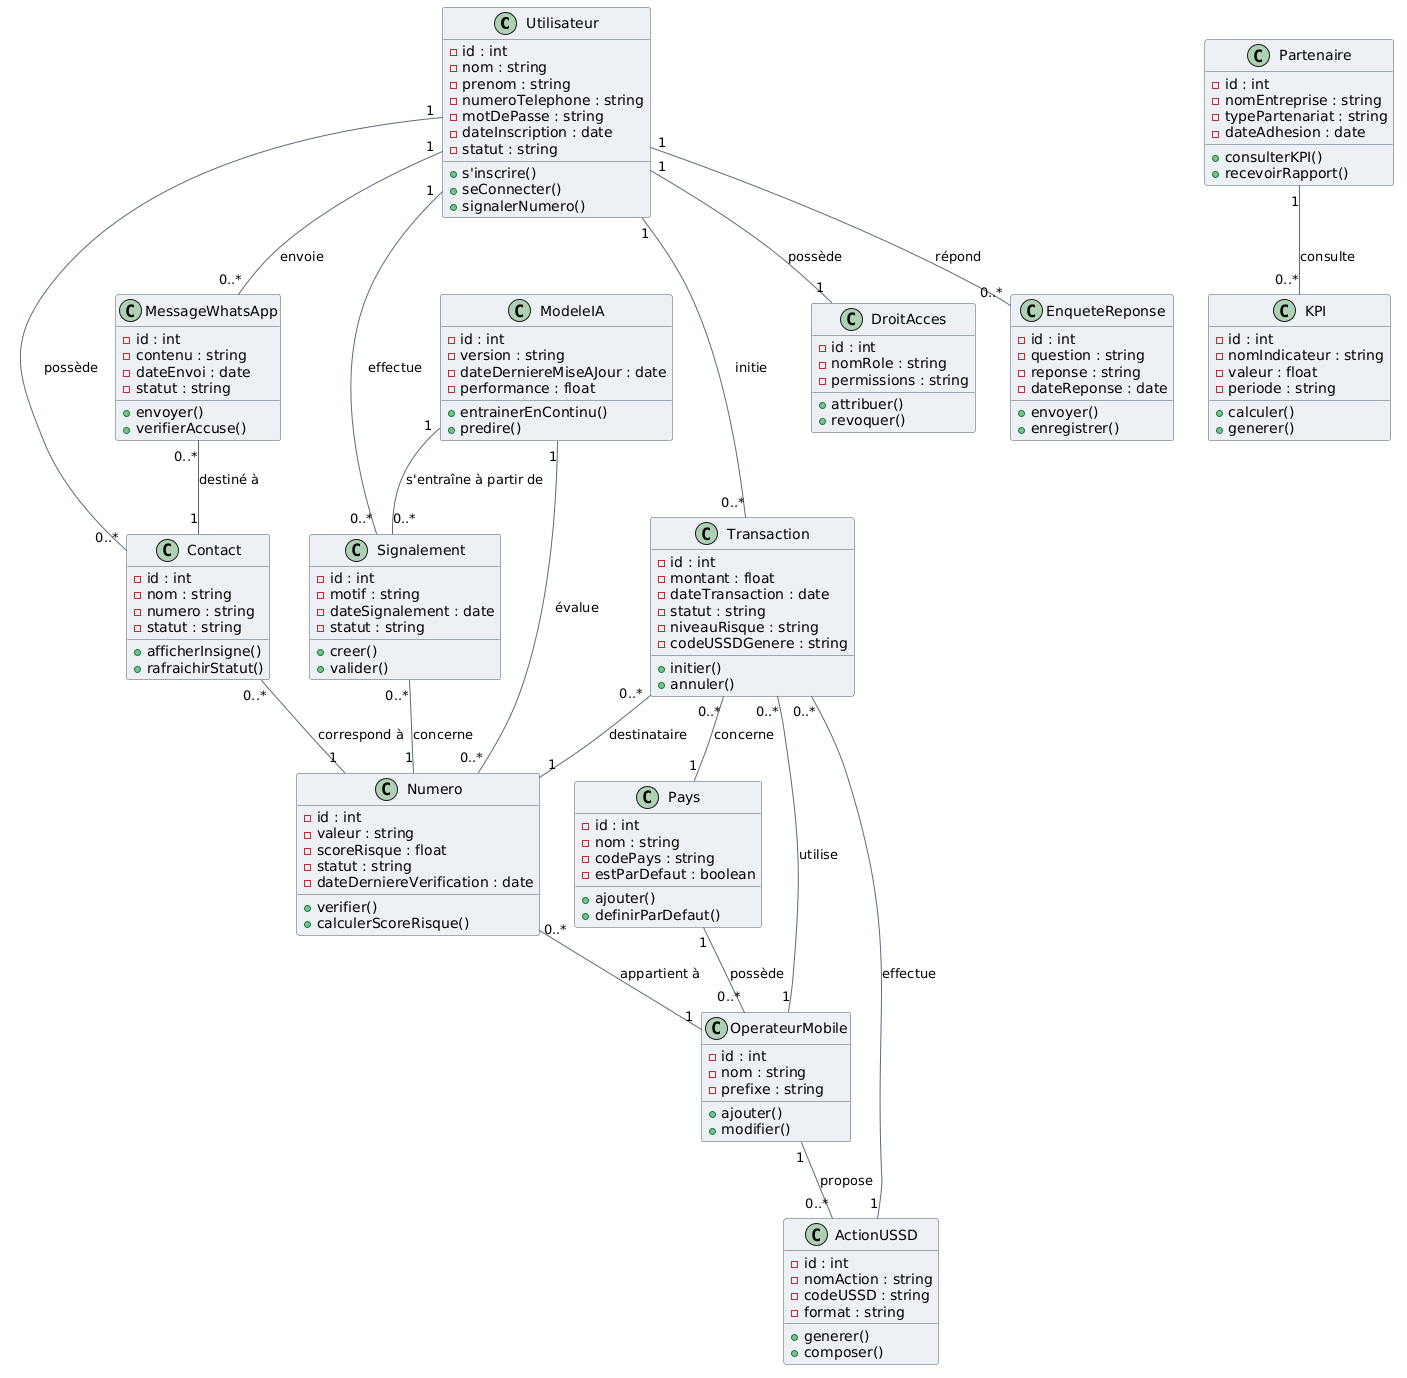

The diagram above was rendered by PlantUML. Its source (embedded in the PNG):
@startuml
skinparam backgroundColor #FFFFFF
skinparam shadowing false
skinparam defaultFontName Arial
skinparam ClassBackgroundColor #EDF1F5
skinparam ClassBorderColor #4A5A6A
skinparam ClassArrowColor #5A6B7B
skinparam ArrowColor #5A6B7B

class Utilisateur {
  - id : int
  - nom : string
  - prenom : string
  - numeroTelephone : string
  - motDePasse : string
  - dateInscription : date
  - statut : string
  + s'inscrire()
  + seConnecter()
  + signalerNumero()
}

class Contact {
  - id : int
  - nom : string
  - numero : string
  - statut : string
  + afficherInsigne()
  + rafraichirStatut()
}

class Numero {
  - id : int
  - valeur : string
  - scoreRisque : float
  - statut : string
  - dateDerniereVerification : date
  + verifier()
  + calculerScoreRisque()
}

class Signalement {
  - id : int
  - motif : string
  - dateSignalement : date
  - statut : string
  + creer()
  + valider()
}

class Pays {
  - id : int
  - nom : string
  - codePays : string
  - estParDefaut : boolean
  + ajouter()
  + definirParDefaut()
}

class OperateurMobile {
  - id : int
  - nom : string
  - prefixe : string
  + ajouter()
  + modifier()
}

class ActionUSSD {
  - id : int
  - nomAction : string
  - codeUSSD : string
  - format : string
  + generer()
  + composer()
}

class Partenaire {
  - id : int
  - nomEntreprise : string
  - typePartenariat : string
  - dateAdhesion : date
  + consulterKPI()
  + recevoirRapport()
}

class Transaction {
  - id : int
  - montant : float
  - dateTransaction : date
  - statut : string
  - niveauRisque : string
  - codeUSSDGenere : string
  + initier()
  + annuler()
}

class KPI {
  - id : int
  - nomIndicateur : string
  - valeur : float
  - periode : string
  + calculer()
  + generer()
}

class DroitAcces {
  - id : int
  - nomRole : string
  - permissions : string
  + attribuer()
  + revoquer()
}

class ModeleIA {
  - id : int
  - version : string
  - dateDerniereMiseAJour : date
  - performance : float
  + entrainerEnContinu()
  + predire()
}

class EnqueteReponse {
  - id : int
  - question : string
  - reponse : string
  - dateReponse : date
  + envoyer()
  + enregistrer()
}

class MessageWhatsApp {
  - id : int
  - contenu : string
  - dateEnvoi : date
  - statut : string
  + envoyer()
  + verifierAccuse()
}

Utilisateur "1" -- "0..*" Signalement : effectue
Utilisateur "1" -- "0..*" Transaction : initie
Utilisateur "1" -- "0..*" EnqueteReponse : répond
Utilisateur "1" -- "1" DroitAcces : possède
Utilisateur "1" -- "0..*" Contact : possède
Utilisateur "1" -- "0..*" MessageWhatsApp : envoie

Contact "0..*" -- "1" Numero : correspond à
MessageWhatsApp "0..*" -- "1" Contact : destiné à

Signalement "0..*" -- "1" Numero : concerne

Pays "1" -- "0..*" OperateurMobile : possède
OperateurMobile "1" -- "0..*" ActionUSSD : propose
Numero "0..*" -- "1" OperateurMobile : appartient à

Transaction "0..*" -- "1" Numero : destinataire
Transaction "0..*" -- "1" Pays : concerne
Transaction "0..*" -- "1" OperateurMobile : utilise
Transaction "0..*" -- "1" ActionUSSD : effectue

Partenaire "1" -- "0..*" KPI : consulte
ModeleIA "1" -- "0..*" Signalement : s'entraîne à partir de
ModeleIA "1" -- "0..*" Numero : évalue
@enduml